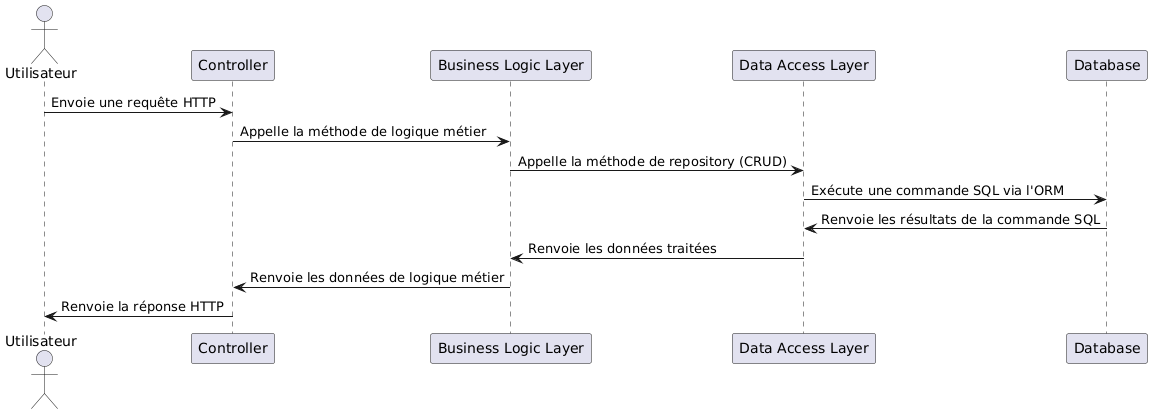

The diagram above was rendered by PlantUML. Its source (embedded in the PNG):
@startuml
actor Utilisateur
participant "Controller" as C
participant "Business Logic Layer" as BLL
participant "Data Access Layer" as DAL
participant "Database" as DB

Utilisateur -> C: Envoie une requête HTTP
C -> BLL: Appelle la méthode de logique métier
BLL -> DAL: Appelle la méthode de repository (CRUD)
DAL -> DB: Exécute une commande SQL via l'ORM
DB -> DAL: Renvoie les résultats de la commande SQL
DAL -> BLL: Renvoie les données traitées
BLL -> C: Renvoie les données de logique métier
C -> Utilisateur: Renvoie la réponse HTTP
@enduml